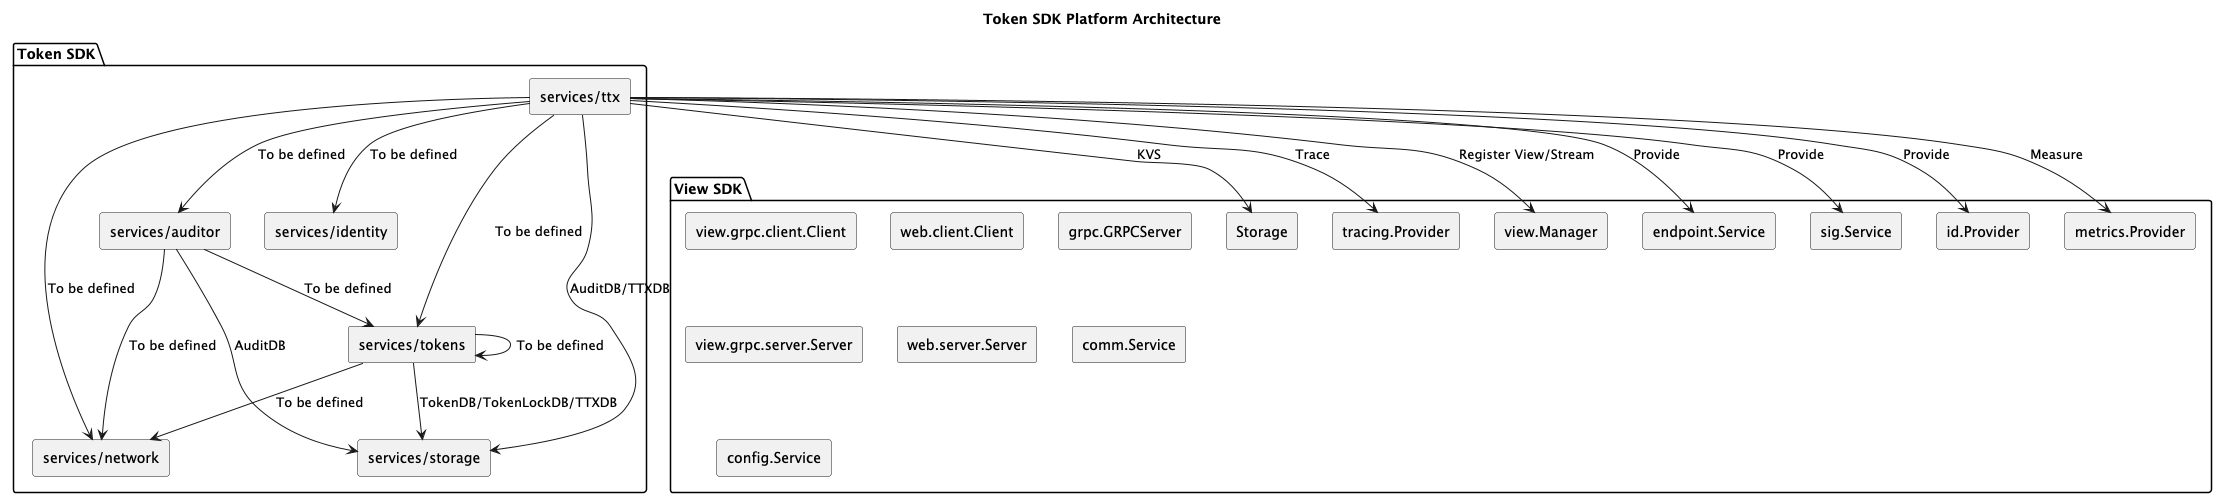

The diagram above was rendered by PlantUML. Its source (embedded in the PNG):
@startuml
skinparam componentStyle rectangle

title Token SDK Platform Architecture

package "View SDK" {
  [view.grpc.client.Client]
  [web.client.Client]
  [grpc.GRPCServer]
  [view.grpc.server.Server]
  [web.server.Server]
  [view.Manager]
  [comm.Service]
  [endpoint.Service]
  [sig.Service]
  [id.Provider]
  [config.Service]
  [metrics.Provider]
  [Storage]
  [tracing.Provider]
}

package "Token SDK" {
  [services/ttx] -->  [sig.Service] : Provide
  [services/ttx] -->  [id.Provider] : Provide
  [services/ttx] -->  [Storage] : KVS
  [services/ttx] -->  [endpoint.Service] : Provide
  [services/ttx] --> [tracing.Provider] : Trace
  [services/ttx] --> [metrics.Provider] : Measure
  [services/ttx] --> [view.Manager] : Register View/Stream

  [services/ttx] --> [services/auditor] :  To be defined
  [services/ttx] --> [services/tokens] :  To be defined
  [services/ttx] --> [services/storage] :  AuditDB/TTXDB
  [services/ttx] --> [services/network] : To be defined
  [services/ttx] --> [services/identity] : To be defined

  [services/auditor] --> [services/network] : To be defined
  [services/auditor] --> [services/storage] : AuditDB
  [services/auditor] --> [services/tokens] : To be defined

  [services/tokens] --> [services/network] : To be defined
  [services/tokens] --> [services/storage] : TokenDB/TokenLockDB/TTXDB
  [services/tokens] --> [services/tokens] : To be defined
}

@enduml